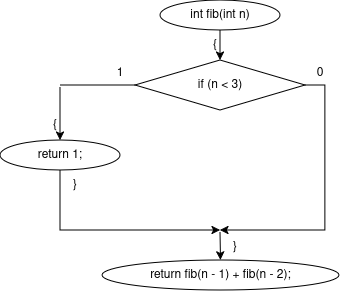

The diagram above was exported from draw.io. Its source (the exported page's mxGraphModel, read from the mxfile embedded in the PNG):
<mxGraphModel dx="726" dy="512" grid="1" gridSize="10" guides="1" tooltips="1" connect="1" arrows="1" fold="1" page="1" pageScale="1" pageWidth="827" pageHeight="1169" background="#ffffff" math="0" shadow="0">
  <root>
    <mxCell id="0" />
    <mxCell id="1" parent="0" />
    <mxCell id="c2" parent="1" style="ellipse;whiteSpace=wrap;html=1;" value="int fib(int n)" vertex="1">
      <mxGeometry height="30" width="120" x="290" y="20" as="geometry" />
    </mxCell>
    <mxCell id="c3" parent="1" style="text;html=1;whiteSpace=wrap;strokeColor=none;fillColor=none;align=center;verticalAlign=middle;rounded=0;" value="{" vertex="1">
      <mxGeometry height="16" width="20" x="335" y="57" as="geometry" />
    </mxCell>
    <mxCell id="c4" parent="1" style="rhombus;whiteSpace=wrap;html=1;" value="if (n &lt; 3)" vertex="1">
      <mxGeometry height="50" width="170" x="265" y="80" as="geometry" />
    </mxCell>
    <mxCell id="c6" parent="1" style="text;html=1;whiteSpace=wrap;strokeColor=none;fillColor=none;align=center;verticalAlign=middle;rounded=0;" value="1" vertex="1">
      <mxGeometry height="16" width="20" x="240" y="85" as="geometry" />
    </mxCell>
    <mxCell id="c7" parent="1" style="text;html=1;whiteSpace=wrap;strokeColor=none;fillColor=none;align=center;verticalAlign=middle;rounded=0;" value="0" vertex="1">
      <mxGeometry height="16" width="20" x="440" y="85" as="geometry" />
    </mxCell>
    <mxCell id="c8" parent="1" style="text;html=1;whiteSpace=wrap;strokeColor=none;fillColor=none;align=center;verticalAlign=middle;rounded=0;" value="{" vertex="1">
      <mxGeometry height="16" width="20" x="175" y="137" as="geometry" />
    </mxCell>
    <mxCell id="c9" parent="1" style="rounded=0;whiteSpace=wrap;html=1;fillColor=none;strokeColor=none;" value="" vertex="1">
      <mxGeometry height="2" width="2" x="189" y="105" as="geometry" />
    </mxCell>
    <mxCell id="c11" parent="1" style="ellipse;whiteSpace=wrap;html=1;" value="return 1;" vertex="1">
      <mxGeometry height="30" width="120" x="130" y="160" as="geometry" />
    </mxCell>
    <mxCell id="c13" parent="1" style="text;html=1;whiteSpace=wrap;strokeColor=none;fillColor=none;align=center;verticalAlign=middle;rounded=0;" value="}" vertex="1">
      <mxGeometry height="16" width="20" x="195" y="197" as="geometry" />
    </mxCell>
    <mxCell id="c14" parent="1" style="rounded=0;whiteSpace=wrap;html=1;fillColor=none;strokeColor=none;" value="" vertex="1">
      <mxGeometry height="2" width="2" x="349" y="250" as="geometry" />
    </mxCell>
    <mxCell id="c17" parent="1" style="ellipse;whiteSpace=wrap;html=1;" value="return fib(n - 1) + fib(n - 2);" vertex="1">
      <mxGeometry height="30" width="237" x="232" y="280" as="geometry" />
    </mxCell>
    <mxCell id="c19" parent="1" style="text;html=1;whiteSpace=wrap;strokeColor=none;fillColor=none;align=center;verticalAlign=middle;rounded=0;" value="}" vertex="1">
      <mxGeometry height="16" width="20" x="355" y="259" as="geometry" />
    </mxCell>
    <mxCell id="c5" edge="1" parent="1" source="c2" style="endArrow=classic;html=1;rounded=0;exitX=0.5;exitY=1;exitDx=0;exitDy=0;entryX=0.5;entryY=0;entryDx=0;entryDy=0;" target="c4" value="">
      <mxGeometry relative="1" as="geometry" />
    </mxCell>
    <mxCell id="c10" edge="1" parent="1" source="c4" style="endArrow=none;html=1;rounded=0;exitX=0;exitY=0.5;exitDx=0;exitDy=0;entryX=0.5;entryY=0;entryDx=0;entryDy=0;" target="c9" value="">
      <mxGeometry relative="1" as="geometry">
        <Array as="points">
          <mxPoint x="265" y="105" />
          <mxPoint x="190" y="105" />
        </Array>
      </mxGeometry>
    </mxCell>
    <mxCell id="c12" edge="1" parent="1" source="c9" style="endArrow=classic;html=1;rounded=0;exitX=0.5;exitY=1;exitDx=0;exitDy=0;entryX=0.5;entryY=0;entryDx=0;entryDy=0;" target="c11" value="">
      <mxGeometry relative="1" as="geometry" />
    </mxCell>
    <mxCell id="c15" edge="1" parent="1" source="c11" style="endArrow=classic;html=1;rounded=0;exitX=0.5;exitY=1;exitDx=0;exitDy=0;entryX=0.5;entryY=0;entryDx=0;entryDy=0;" target="c14" value="">
      <mxGeometry relative="1" as="geometry">
        <Array as="points">
          <mxPoint x="190" y="220" />
          <mxPoint x="190" y="250" />
          <mxPoint x="350" y="250" />
        </Array>
      </mxGeometry>
    </mxCell>
    <mxCell id="c16" edge="1" parent="1" source="c4" style="endArrow=classic;html=1;rounded=0;exitX=1;exitY=0.5;exitDx=0;exitDy=0;entryX=0.5;entryY=0;entryDx=0;entryDy=0;" target="c14" value="">
      <mxGeometry relative="1" as="geometry">
        <Array as="points">
          <mxPoint x="455" y="105" />
          <mxPoint x="455" y="250" />
          <mxPoint x="350" y="250" />
        </Array>
      </mxGeometry>
    </mxCell>
    <mxCell id="c18" edge="1" parent="1" source="c14" style="endArrow=classic;html=1;rounded=0;exitX=0.5;exitY=1;exitDx=0;exitDy=0;entryX=0.5;entryY=0;entryDx=0;entryDy=0;" target="c17" value="">
      <mxGeometry relative="1" as="geometry" />
    </mxCell>
  </root>
</mxGraphModel>